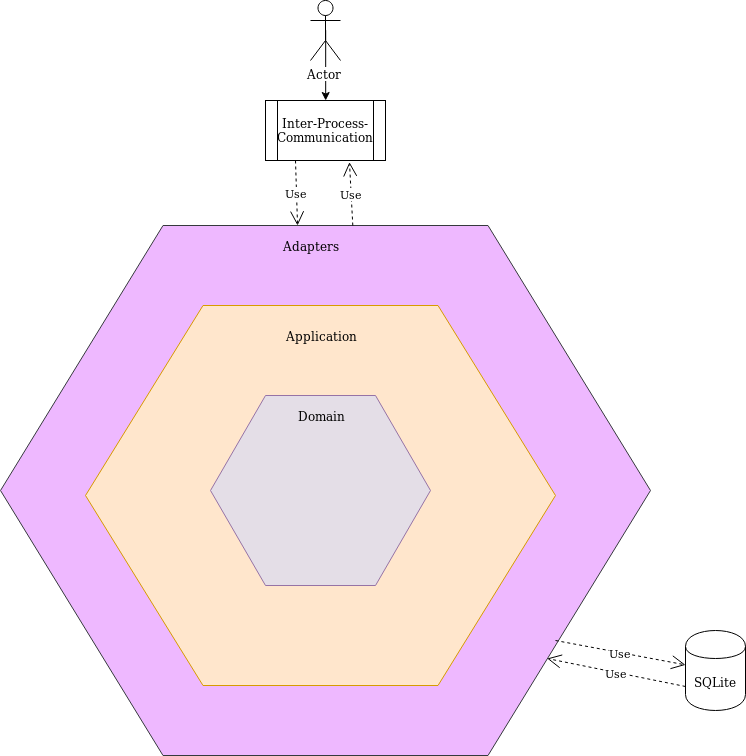

The diagram above was exported from draw.io. Its source (the exported page's mxGraphModel, read from the mxfile embedded in the PNG):
<mxGraphModel dx="1656" dy="928" grid="1" gridSize="10" guides="1" tooltips="1" connect="1" arrows="1" fold="1" page="1" pageScale="1" pageWidth="850" pageHeight="1100" math="0" shadow="0">
  <root>
    <mxCell id="0" />
    <mxCell id="1" parent="0" />
    <mxCell id="n9vuKVe2L5PUfeJMeGbp-1" value="" style="shape=hexagon;perimeter=hexagonPerimeter2;whiteSpace=wrap;html=1;fillColor=#EEB8FF;strokeColor=#36393d;" parent="1" vertex="1">
      <mxGeometry x="320" y="245" width="650" height="530" as="geometry" />
    </mxCell>
    <mxCell id="n9vuKVe2L5PUfeJMeGbp-2" value="" style="shape=hexagon;perimeter=hexagonPerimeter2;whiteSpace=wrap;html=1;fillColor=#ffe6cc;strokeColor=#d79b00;" parent="1" vertex="1">
      <mxGeometry x="405" y="325" width="470" height="380" as="geometry" />
    </mxCell>
    <mxCell id="n9vuKVe2L5PUfeJMeGbp-6" value="" style="shape=hexagon;perimeter=hexagonPerimeter2;whiteSpace=wrap;html=1;fillColor=#E4DEE7;strokeColor=#9673a6;" parent="1" vertex="1">
      <mxGeometry x="530" y="415" width="220" height="190" as="geometry" />
    </mxCell>
    <mxCell id="n9vuKVe2L5PUfeJMeGbp-3" value="Application" style="text;html=1;strokeColor=none;fillColor=none;align=center;verticalAlign=middle;whiteSpace=wrap;rounded=0;direction=south;" parent="1" vertex="1">
      <mxGeometry x="630" y="335" width="20" height="40" as="geometry" />
    </mxCell>
    <mxCell id="n9vuKVe2L5PUfeJMeGbp-4" value="Domain" style="text;html=1;strokeColor=none;fillColor=none;align=center;verticalAlign=middle;whiteSpace=wrap;rounded=0;" parent="1" vertex="1">
      <mxGeometry x="620" y="425" width="40" height="20" as="geometry" />
    </mxCell>
    <mxCell id="n9vuKVe2L5PUfeJMeGbp-5" value="Adapters" style="text;html=1;strokeColor=none;fillColor=none;align=center;verticalAlign=middle;whiteSpace=wrap;rounded=0;" parent="1" vertex="1">
      <mxGeometry x="610" y="255" width="40" height="20" as="geometry" />
    </mxCell>
    <mxCell id="n9vuKVe2L5PUfeJMeGbp-44" value="Use" style="endArrow=open;endSize=12;dashed=1;html=1;" parent="1" edge="1" target="nTrrcZuqeQ6YGVX7Sa_X-6">
      <mxGeometry width="160" relative="1" as="geometry">
        <mxPoint x="875" y="660" as="sourcePoint" />
        <mxPoint x="1035" y="660" as="targetPoint" />
      </mxGeometry>
    </mxCell>
    <mxCell id="nTrrcZuqeQ6YGVX7Sa_X-8" style="edgeStyle=orthogonalEdgeStyle;rounded=0;orthogonalLoop=1;jettySize=auto;html=1;exitX=0.5;exitY=0.5;exitDx=0;exitDy=0;exitPerimeter=0;" edge="1" parent="1" source="nTrrcZuqeQ6YGVX7Sa_X-5" target="nTrrcZuqeQ6YGVX7Sa_X-7">
      <mxGeometry relative="1" as="geometry" />
    </mxCell>
    <mxCell id="nTrrcZuqeQ6YGVX7Sa_X-5" value="Actor" style="shape=umlActor;verticalLabelPosition=bottom;labelBackgroundColor=#ffffff;verticalAlign=top;html=1;outlineConnect=0;" vertex="1" parent="1">
      <mxGeometry x="630" y="20" width="30" height="60" as="geometry" />
    </mxCell>
    <mxCell id="nTrrcZuqeQ6YGVX7Sa_X-6" value="SQLite" style="shape=cylinder;whiteSpace=wrap;html=1;boundedLbl=1;backgroundOutline=1;" vertex="1" parent="1">
      <mxGeometry x="1005" y="650" width="60" height="80" as="geometry" />
    </mxCell>
    <mxCell id="nTrrcZuqeQ6YGVX7Sa_X-7" value="Inter-Process-Communication" style="shape=process;whiteSpace=wrap;html=1;backgroundOutline=1;" vertex="1" parent="1">
      <mxGeometry x="585" y="120" width="120" height="60" as="geometry" />
    </mxCell>
    <mxCell id="nTrrcZuqeQ6YGVX7Sa_X-9" value="Use" style="endArrow=open;endSize=12;dashed=1;html=1;exitX=0.25;exitY=1;exitDx=0;exitDy=0;entryX=0.457;entryY=0;entryDx=0;entryDy=0;entryPerimeter=0;" edge="1" parent="1" source="nTrrcZuqeQ6YGVX7Sa_X-7" target="n9vuKVe2L5PUfeJMeGbp-1">
      <mxGeometry width="160" relative="1" as="geometry">
        <mxPoint x="960" y="210" as="sourcePoint" />
        <mxPoint x="1090" y="234.375" as="targetPoint" />
        <Array as="points" />
      </mxGeometry>
    </mxCell>
    <mxCell id="nTrrcZuqeQ6YGVX7Sa_X-10" value="Use" style="endArrow=open;endSize=12;dashed=1;html=1;exitX=0;exitY=0.7;exitDx=0;exitDy=0;entryX=0.841;entryY=0.817;entryDx=0;entryDy=0;entryPerimeter=0;" edge="1" parent="1" source="nTrrcZuqeQ6YGVX7Sa_X-6" target="n9vuKVe2L5PUfeJMeGbp-1">
      <mxGeometry width="160" relative="1" as="geometry">
        <mxPoint x="870" y="800" as="sourcePoint" />
        <mxPoint x="1000" y="824.375" as="targetPoint" />
      </mxGeometry>
    </mxCell>
    <mxCell id="nTrrcZuqeQ6YGVX7Sa_X-11" value="Use" style="endArrow=open;endSize=12;dashed=1;html=1;entryX=0.658;entryY=1.027;entryDx=0;entryDy=0;entryPerimeter=0;exitX=0.542;exitY=0;exitDx=0;exitDy=0;exitPerimeter=0;" edge="1" parent="1" source="n9vuKVe2L5PUfeJMeGbp-1">
      <mxGeometry width="160" relative="1" as="geometry">
        <mxPoint x="665.3005664169559" y="245" as="sourcePoint" />
        <mxPoint x="668.96" y="181.6199999999999" as="targetPoint" />
        <Array as="points" />
      </mxGeometry>
    </mxCell>
  </root>
</mxGraphModel>